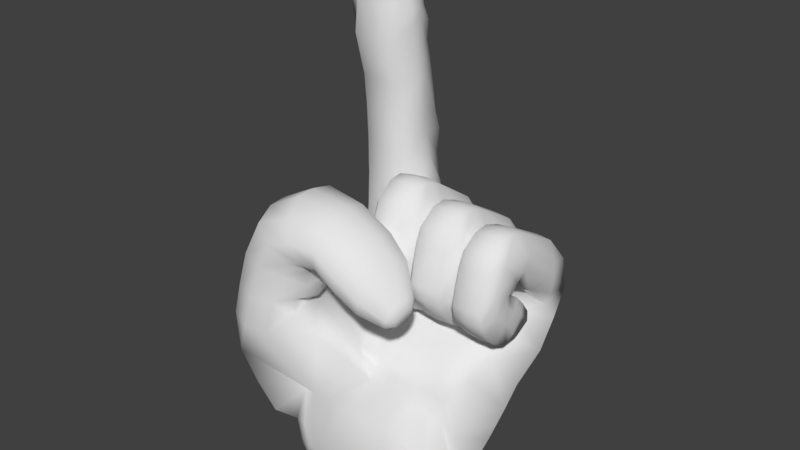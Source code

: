 # Source: left_hand.blend  (saved by Blender 2.78.0; exported with 4.5.12 LTS)
import bpy
from mathutils import Matrix  # noqa: F401  (used for matrix-valued properties, if any)

bpy.ops.wm.read_factory_settings(use_empty=True)
scene = bpy.context.scene
scene.name = 'Scene'

# ---- collections
col_collection_1 = bpy.data.collections.new('Collection 1'); scene.collection.children.link(col_collection_1)

# ---- world
world_world = bpy.data.worlds.new('World'); scene.world = world_world
world_world.color = (0.05088, 0.05088, 0.05088)
world_world.use_sun_shadow = False
world_world.sun_shadow_jitter_overblur = 0.0
world_world.cycles.sampling_method = 'MANUAL'

# ---- meshes
me_plane = bpy.data.meshes.new('Plane')
me_plane.from_pydata([(0.2796, 0.02894, -0.6136), (-0.08996, 0.06257, -0.6136), (0.2798, -0.3449, -0.6111), (-0.08996, -0.3951, -0.6136), (0.3294, -0.1663, -0.6136), (0.09483, 0.05272, -0.6136), (-0.09818, -0.1663, -0.6136), (0.09483, -0.3852, -0.6136), (0.1156, -0.1663, -0.6136), (0.3217, -0.06866, -0.6136), (0.002435, 0.06257, -0.6136), (-0.0969, -0.2807, -0.6136), (0.1872, -0.377, -0.6136), (0.3217, -0.2639, -0.6136), (0.1872, 0.04446, -0.6136), (-0.0969, -0.05185, -0.6136), (0.002435, -0.3951, -0.6136), (0.1124, -0.2758, -0.6136), (0.1124, -0.05677, -0.6136), (0.2225, -0.1663, -0.6136), (0.008712, -0.1663, -0.6136), (0.007735, -0.05185, -0.6136), (0.217, -0.0609, -0.6136), (0.217, -0.2716, -0.6136), (0.007735, -0.2807, -0.6136), (-0.1723, 0.05607, -0.6136), (-0.1723, -0.3886, -0.6136), (-0.1934, -0.1663, -0.6136), (-0.1901, -0.2774, -0.6136), (-0.1901, -0.0551, -0.6136), (-0.2567, 0.04446, -0.6136), (-0.2567, -0.377, -0.6136), (-0.2911, -0.1663, -0.6136), (-0.2858, -0.2716, -0.6136), (-0.2858, -0.0609, -0.6136), (-0.3455, 0.02894, -0.6136), (-0.3455, -0.3615, -0.6136), (-0.3939, -0.1663, -0.6136), (-0.3863, -0.2639, -0.6136), (-0.3863, -0.06866, -0.6136), (0.304, 0.02894, -0.5136), (-0.09411, 0.06257, -0.5136), (0.3041, -0.3449, -0.5111), (-0.09411, -0.3951, -0.5136), (0.3576, -0.1663, -0.5136), (0.09142, 0.05272, -0.5136), (-0.3834, 0.03711, -0.3975), (0.1049, -0.3852, -0.5136), (-0.2837, -0.3858, -0.3975), (0.3493, -0.06866, -0.5136), (0.005412, 0.06257, -0.5136), (-0.2837, 0.05327, -0.3975), (0.2045, -0.377, -0.5136), (0.3493, -0.2639, -0.5136), (0.2045, 0.04446, -0.5136), (-0.1889, -0.3979, -0.3975), (0.005412, -0.3951, -0.5136), (-0.1889, 0.06537, -0.3975), (0.00715, -0.4047, -0.3975), (0.2145, 0.05327, -0.3975), (0.3654, -0.268, -0.3975), (0.2145, -0.3858, -0.3975), (0.00715, 0.07215, -0.3975), (0.3654, -0.06458, -0.3975), (0.1108, -0.3944, -0.3975), (-0.1828, 0.05607, -0.5136), (-0.1828, -0.3886, -0.5136), (0.09733, 0.06188, -0.3975), (0.3986, -0.1663, -0.3975), (-0.09654, -0.4047, -0.3975), (-0.2738, 0.04446, -0.5136), (-0.2738, -0.377, -0.5136), (0.3184, -0.3531, -0.395), (-0.09654, 0.07215, -0.3975), (0.3182, 0.03711, -0.3975), (-0.3694, 0.02894, -0.5136), (-0.3694, -0.3615, -0.5136), (-0.4215, -0.1663, -0.5136), (-0.4134, -0.2639, -0.5136), (-0.4134, -0.06866, -0.5136), (-0.3834, -0.3696, -0.3975), (-0.4506, -0.1663, -0.3975), (-0.4422, -0.268, -0.3975), (-0.4422, -0.06458, -0.3975), (-0.5101, -0.2042, -0.2442), (-0.4953, -0.3316, -0.2744), (-0.4953, -0.07686, -0.2139), (-0.58, -0.2357, -0.1138), (-0.5652, -0.363, -0.144), (-0.5652, -0.1083, -0.08355), (-0.6292, -0.2629, 0.03642), (-0.6144, -0.3915, 0.01212), (-0.6144, -0.1343, 0.06072), (-0.6263, -0.3118, 0.1817), (-0.6123, -0.4151, 0.1711), (-0.6109, -0.2086, 0.19), (-0.6213, -0.3093, 0.2727), (-0.6062, -0.4045, 0.2814), (-0.607, -0.2142, 0.2619), (-0.5425, -0.5004, 0.2791), (-0.5611, -0.5184, 0.145), (-0.5441, -0.5187, -0.03167), (-0.4854, -0.4895, -0.19), (-0.423, -0.458, -0.3226), (-0.4326, -0.547, 0.2829), (-0.4514, -0.5693, 0.145), (-0.3267, -0.5288, 0.2814), (-0.3454, -0.5499, 0.145), (-0.2512, -0.468, 0.2981), (-0.2695, -0.4585, 0.2238), (-0.2482, -0.3485, 0.2629), (-0.2935, -0.337, 0.2358), (-0.2825, -0.27, 0.2564), (-0.3276, -0.2517, 0.2358), (-0.3832, -0.1894, 0.3017), (-0.3711, -0.1339, 0.1856), (-0.5119, -0.158, 0.3017), (-0.4998, -0.1025, 0.1856), (-0.5327, -0.03249, 0.1204), (-0.4836, 0.02034, 0.1419), (-0.4127, 0.05399, 0.2171), (-0.3756, 0.07534, 0.3325), (-0.3594, 0.08623, 0.4186), (0.00715, 0.1148, -0.2637), (0.09733, 0.1045, -0.2637), (-0.09654, 0.1148, -0.2637), (0.00715, 0.1515, -0.1725), (0.09733, 0.1413, -0.1725), (-0.09654, 0.1515, -0.1725), (0.00715, 0.2118, -0.06963), (0.09733, 0.2016, -0.06963), (-0.09654, 0.2118, -0.06963), (0.00715, 0.2795, 0.05681), (0.1108, 0.2692, 0.05681), (-0.09654, 0.2795, 0.05681), (0.4467, 0.06276, 0.6097), (0.3779, 0.06516, 0.6155), (0.3204, 0.06276, 0.6097), (0.4467, 0.2555, 0.5031), (0.4467, 0.3638, 0.378), (0.3779, 0.2628, 0.5061), (0.3779, 0.3638, 0.378), (0.3204, 0.2555, 0.5031), (0.3204, 0.3638, 0.378), (-0.1788, 0.1516, -0.2345), (-0.1788, 0.2159, -0.102), (-0.1788, 0.2784, 0.01913), (-0.1788, 0.3598, 0.1781), (-0.1788, 0.39, 0.2614), (-0.1788, 0.3579, 0.3446), (-0.1761, 0.337, 0.52), (-0.193, 0.3295, 0.6913), (-0.193, 0.3446, 0.795), (-0.193, 0.3162, 0.879), (-0.193, 0.2841, 1.072), (-0.193, 0.2576, 1.2), (-0.193, 0.2632, 1.279), (-0.193, 0.2273, 1.42), (-0.2027, 0.1975, 1.428), (-0.1998, 0.1737, 1.61), (-0.1985, 0.1536, 1.646), (-0.1982, 0.1288, 1.65), (-0.1975, 0.08841, 1.627), (-0.1961, 0.05763, 1.567), (-0.1912, 0.03611, 1.437), (-0.1788, 0.01532, 1.242), (-0.1788, 0.06263, 1.064), (-0.1788, 0.08345, 0.7827), (-0.1788, 0.09291, 0.6444), (-0.353, 0.1213, -0.2307), (-0.353, 0.1894, -0.1001), (-0.353, 0.2538, 0.0267), (-0.353, 0.3389, 0.1838), (-0.353, 0.3711, 0.25), (-0.353, 0.3408, 0.339), (-0.3502, 0.3125, 0.5052), (-0.353, 0.3011, 0.6617), (-0.353, 0.3295, 0.7852), (-0.353, 0.2954, 0.8667), (-0.353, 0.2708, 1.067), (-0.353, 0.2443, 1.195), (-0.353, 0.2519, 1.267), (-0.353, 0.2216, 1.405), (-0.3425, 0.1928, 1.422), (-0.3422, 0.1766, 1.607), (-0.3475, 0.1582, 1.643), (-0.3517, 0.1277, 1.648), (-0.3483, 0.08879, 1.622), (-0.3418, 0.0515, 1.553), (-0.3491, 0.03158, 1.415), (-0.353, 0.01913, 1.245), (-0.353, 0.06704, 1.062), (-0.353, 0.07845, 0.9429), (-0.353, 0.08669, 0.7841), (-0.353, 0.08796, 0.6275), (-0.1788, 0.07304, 0.9235), (-0.5723, -0.3138, 0.4262), (-0.5572, -0.4018, 0.4329), (-0.5583, -0.2262, 0.4146), (-0.5059, -0.4906, 0.4259), (-0.3965, -0.5343, 0.4198), (-0.2909, -0.5181, 0.409), (-0.2025, -0.4543, 0.3789), (-0.1991, -0.3551, 0.3704), (-0.2332, -0.2825, 0.3674), (-0.3484, -0.2141, 0.3889), (-0.4766, -0.1869, 0.3981), (-0.4681, -0.3002, 0.6157), (-0.4547, -0.3886, 0.6161), (-0.4573, -0.213, 0.5985), (-0.4306, -0.4794, 0.582), (-0.3359, -0.5263, 0.53), (-0.2446, -0.5134, 0.4751), (-0.1942, -0.4454, 0.4397), (-0.1912, -0.3464, 0.4295), (-0.2208, -0.2727, 0.4408), (-0.2944, -0.2076, 0.4787), (-0.4054, -0.1766, 0.5415), (-0.3071, -0.2938, 0.7014), (-0.2994, -0.3823, 0.6995), (-0.3032, -0.2066, 0.683), (-0.2691, -0.4744, 0.6474), (-0.2254, -0.5228, 0.5757), (-0.1834, -0.5113, 0.5018), (-0.1603, -0.4442, 0.4558), (-0.1591, -0.3452, 0.445), (-0.1729, -0.2711, 0.4623), (-0.2068, -0.2048, 0.5155), (-0.258, -0.172, 0.6015), (-0.1014, 0.3638, 0.419), (-0.1014, 0.2555, 0.5682), (-0.03674, 0.3638, 0.419), (-0.03674, 0.2628, 0.5719), (0.04054, 0.3638, 0.419), (0.04054, 0.2555, 0.5682), (-0.1014, 0.06276, 0.6955), (-0.03674, 0.06516, 0.7024), (0.04054, 0.06276, 0.6955), (-0.1014, -0.01115, 0.7264), (-0.03674, -0.01062, 0.7341), (0.04054, -0.01115, 0.7264), (-0.1014, -0.06783, 0.7193), (-0.03674, -0.06873, 0.7268), (0.04054, -0.06783, 0.7193), (-0.1014, -0.1387, 0.6633), (-0.03674, -0.1414, 0.6694), (0.04054, -0.1387, 0.6633), (-0.1014, -0.1662, 0.5951), (-0.03674, -0.1695, 0.5995), (0.04054, -0.1662, 0.5951), (-0.1014, -0.1861, 0.5093), (-0.03674, -0.19, 0.5115), (0.04054, -0.1861, 0.5093), (-0.1014, -0.2039, 0.4077), (-0.03674, -0.2082, 0.4073), (0.04054, -0.2039, 0.4077), (-0.1014, -0.1995, 0.3422), (-0.03674, -0.2037, 0.3402), (0.04054, -0.1995, 0.3422), (-0.1014, -0.1675, 0.2834), (-0.03674, -0.171, 0.2799), (0.04054, -0.1675, 0.2834), (-0.1014, -0.1037, 0.1998), (-0.03674, -0.1055, 0.1942), (0.04054, -0.1037, 0.1998), (-0.1014, -0.02952, 0.1543), (-0.03674, -0.02945, 0.1476), (0.04054, -0.02952, 0.1543), (-0.1014, 0.04777, 0.1567), (-0.03674, 0.04979, 0.15), (0.04054, 0.04777, 0.1567), (-0.1014, 0.1197, 0.2015), (-0.03674, 0.1235, 0.196), (0.04054, 0.1197, 0.2015), (-0.1014, 0.1176, 0.2578), (-0.03674, 0.1213, 0.2536), (0.04054, 0.1176, 0.2578), (-0.1014, 0.08254, 0.3159), (-0.03674, 0.08543, 0.3132), (0.04054, 0.08254, 0.3159), (-0.1014, 0.03757, 0.3748), (-0.03674, 0.03933, 0.3736), (0.04054, 0.03757, 0.3748), (-0.1014, -0.02408, 0.4087), (-0.03674, -0.02408, 0.4087), (0.04054, -0.02408, 0.4087), (-0.1014, 0.005549, 0.4271), (-0.03674, 0.005549, 0.4271), (0.04054, 0.005549, 0.4271), (-0.1014, 0.01386, 0.4565), (-0.03674, 0.01386, 0.4565), (0.04054, 0.01386, 0.4565), (-0.1351, -0.08903, 0.4906), (-0.03674, 0.1171, 0.3744), (0.04054, 0.1171, 0.3744), (-0.1014, 0.1174, 0.3748), (-0.2659, 0.2661, 0.02291), (-0.3216, 0.0367, -0.5136), (-0.2659, 0.06753, 0.9314), (-0.3011, 0.0367, -0.6136), (-0.2708, 0.08758, 1.632), (-0.2659, 0.2523, 1.413), (-0.2659, 0.3649, 0.7901), (-0.2659, 0.3494, 0.1809), (-0.3335, 0.04519, -0.3975), (-0.3361, -0.06478, -0.6136), (-0.2659, 0.07686, 0.7816), (-0.2675, 0.04823, 1.558), (-0.2691, 0.2102, 1.426), (-0.2659, 0.3337, 0.8729), (-0.2659, 0.4107, 0.2575), (-0.3335, -0.3777, -0.3975), (-0.2659, 0.07686, 0.6555), (-0.267, 0.0225, 1.423), (-0.3425, -0.1663, -0.6136), (-0.2686, 0.1863, 1.611), (-0.2659, 0.3053, 1.069), (-0.2659, 0.3494, 0.3418), (-0.2659, 0.1364, -0.2326), (-0.3361, -0.2677, -0.6136), (-0.2659, 0.00901, 1.242), (-0.2709, 0.1605, 1.653), (-0.2659, 0.2788, 1.198), (-0.2602, 0.3328, 0.5199), (-0.2659, 0.2027, -0.101), (-0.3216, -0.3692, -0.5136), (-0.2659, 0.05662, 1.061), (-0.3011, -0.3692, -0.6136), (-0.2722, 0.1282, 1.659), (-0.2659, 0.2855, 1.273), (-0.2659, 0.3432, 0.6765), (-0.353, 0.08669, 0.6618), (-0.5845, -0.09961, 0.05981), (-0.1014, 0.4314, 0.2785), (-0.03674, 0.4615, 0.2803), (0.04054, 0.4314, 0.2785), (-0.1014, 0.3866, 0.1836), (-0.03674, 0.3866, 0.1836), (0.04054, 0.3866, 0.1836), (-0.1677, 0.1419, 1.602), (-0.1653, 0.08968, 1.588), (-0.1451, 0.1353, 1.499), (-0.1485, 0.08593, 1.481), (-0.1289, 0.1459, 1.357), (-0.1289, 0.09769, 1.351), (-0.1315, 0.155, 1.301), (-0.1315, 0.107, 1.294), (-0.1315, 0.163, 1.215), (-0.1315, 0.1147, 1.21), (-0.1315, 0.1866, 1.074), (-0.1315, 0.1385, 1.067), (-0.1394, 0.1986, 0.9066), (-0.1394, 0.1501, 0.9027), (-0.1473, 0.2128, 0.822), (-0.1473, 0.1648, 0.8139), (-0.1459, 0.2246, 0.7276), (-0.1459, 0.1767, 0.7191), (-0.1331, -0.04086, 0.6842), (-0.1331, -0.1118, 0.6283), (-0.1331, -0.1392, 0.5601), (-0.1331, -0.1591, 0.4742), (-0.1331, -0.1769, 0.3726), (-0.1532, 0.3197, 0.5729), (-0.1702, 0.3121, 0.6922), (-0.1702, 0.3273, 0.796), (-0.1702, 0.2989, 0.8799), (-0.1702, 0.2667, 1.073), (-0.1702, 0.2402, 1.201), (-0.1702, 0.2459, 1.28), (-0.1702, 0.2099, 1.357), (-0.1664, 0.1713, 1.452), (-0.378, 0.158, 1.604), (-0.3898, 0.1281, 1.602), (-0.3866, 0.09089, 1.584), (-0.3767, 0.06012, 1.549), (-0.3874, 0.1617, 1.444), (-0.4014, 0.1294, 1.492), (-0.397, 0.09026, 1.482), (-0.3821, 0.05221, 1.459), (-0.4003, 0.1654, 1.344), (-0.4082, 0.135, 1.344), (-0.4003, 0.09315, 1.344), (-0.3898, 0.04599, 1.344), (-0.3992, 0.1807, 1.266), (-0.4071, 0.1503, 1.266), (-0.3992, 0.1085, 1.266), (-0.3887, 0.06132, 1.266), (-0.3992, 0.1862, 1.197), (-0.4071, 0.1558, 1.197), (-0.3992, 0.114, 1.197), (-0.3887, 0.0668, 1.197), (-0.3959, 0.2202, 1.068), (-0.4038, 0.1897, 1.068), (-0.3959, 0.1479, 1.068), (-0.3854, 0.1008, 1.068), (-0.3915, 0.2519, 0.8643), (-0.3994, 0.2215, 0.8643), (-0.3915, 0.1797, 0.8642), (-0.381, 0.1325, 0.8638), (-0.3915, 0.2519, 0.7843), (-0.3994, 0.2215, 0.7844), (-0.3915, 0.1797, 0.7843), (-0.381, 0.1325, 0.7839), (-0.3992, 0.2519, 0.6485), (-0.4071, 0.2215, 0.6486), (-0.3992, 0.1797, 0.6485), (-0.3887, 0.1325, 0.6481), (-0.4079, 0.2519, 0.4788), (-0.4158, 0.2215, 0.4788), (-0.4079, 0.1797, 0.4787), (-0.3974, 0.1325, 0.4783), (-0.4211, 0.2519, 0.3682), (-0.429, 0.2215, 0.3682), (-0.4211, 0.1797, 0.3681), (-0.4106, 0.1325, 0.3677), (-0.4496, 0.2519, 0.2444), (-0.4574, 0.2215, 0.2445), (-0.4496, 0.1797, 0.2443), (-0.439, 0.1325, 0.2439), (-0.4294, 0.2521, 0.07289), (-0.4571, 0.2096, 0.07362), (-0.4729, 0.1718, 0.07276), (-0.4851, 0.1273, 0.08309), (-0.1277, -0.005932, 0.2288), (-0.1277, 0.042, 0.2762), (-0.1397, -0.06507, 0.2934), (-0.1397, -0.01714, 0.3408), (-0.1397, -0.1214, 0.3542), (-0.1397, -0.07343, 0.4017), (-0.1351, -0.06068, 0.5182), (-0.1234, -0.009978, 0.5544), (-0.1259, 0.05384, 0.6545), (-0.1117, 0.1376, 0.557), (-0.1226, 0.06657, 0.6442), (-0.1288, 0.1376, 0.5029), (-0.1397, 0.06657, 0.5901), (0.06153, -0.008602, 0.2182), (0.06153, 0.04467, 0.2842), (0.07339, -0.07193, 0.3015), (0.07339, -0.02343, 0.3451), (0.07339, -0.1329, 0.3791), (0.07339, -0.06831, 0.388), (0.07339, -0.1417, 0.4864), (0.07339, -0.08505, 0.4541), (0.07522, -0.09505, 0.6143), (0.07339, -0.03685, 0.5402), (0.07339, 0.06947, 0.5827), (0.07339, 0.03778, 0.5257), (0.07339, 0.252, 0.465), (0.0577, 0.2242, 0.4079), (0.06475, -0.04828, 0.4432), (0.06475, -0.01501, 0.4537), (0.06475, 0.0003019, 0.4802), (0.1151, 0.3638, 0.4008), (0.1151, 0.2555, 0.5347), (0.1763, 0.3638, 0.4008), (0.1763, 0.2628, 0.538), (0.2494, 0.3638, 0.4008), (0.2494, 0.2555, 0.5347), (0.1151, 0.06276, 0.6489), (0.1763, 0.06516, 0.6551), (0.2494, 0.06276, 0.6489), (0.1151, -0.01115, 0.6767), (0.1763, -0.01062, 0.6835), (0.2494, -0.01115, 0.6767), (0.1151, -0.06783, 0.6703), (0.1763, -0.06873, 0.677), (0.2494, -0.06783, 0.6703), (0.1151, -0.1387, 0.6201), (0.1763, -0.1414, 0.6255), (0.2494, -0.1387, 0.6201), (0.1151, -0.1662, 0.5588), (0.1763, -0.1695, 0.5628), (0.2494, -0.1662, 0.5588), (0.1151, -0.1861, 0.4818), (0.1763, -0.19, 0.4838), (0.2494, -0.1861, 0.4818), (0.1151, -0.2039, 0.3906), (0.1763, -0.2082, 0.3903), (0.2494, -0.2039, 0.3906), (0.1151, -0.1995, 0.3319), (0.1763, -0.2037, 0.3301), (0.2494, -0.1995, 0.3319), (0.1151, -0.1675, 0.2791), (0.1763, -0.171, 0.276), (0.2494, -0.1675, 0.2791), (0.1151, -0.1037, 0.2041), (0.1763, -0.1055, 0.1991), (0.2494, -0.1037, 0.2041), (0.1151, -0.02952, 0.1633), (0.1763, -0.02945, 0.1572), (0.2494, -0.02952, 0.1633), (0.1151, 0.04777, 0.1654), (0.1763, 0.04979, 0.1594), (0.2494, 0.04777, 0.1654), (0.1151, 0.1197, 0.2056), (0.1763, 0.1235, 0.2007), (0.2494, 0.1197, 0.2056), (0.1151, 0.1176, 0.2561), (0.1763, 0.1213, 0.2524), (0.2494, 0.1176, 0.2561), (0.1151, 0.08254, 0.3082), (0.1763, 0.08543, 0.3058), (0.2494, 0.08254, 0.3082), (0.1151, 0.03757, 0.3611), (0.1763, 0.03933, 0.3601), (0.2494, 0.03757, 0.3611), (0.1151, -0.02408, 0.3915), (0.1763, -0.02408, 0.3915), (0.2494, -0.02408, 0.3915), (0.1151, 0.005549, 0.4081), (0.1763, 0.005549, 0.4081), (0.2494, 0.005549, 0.4081), (0.1151, 0.01386, 0.4345), (0.1763, 0.01386, 0.4345), (0.2494, 0.01386, 0.4345), (0.08314, -0.08903, 0.465), (0.1763, 0.1171, 0.3608), (0.2494, 0.1171, 0.3608), (0.1151, 0.1174, 0.3611), (0.08507, -0.04086, 0.6388), (0.08507, -0.1118, 0.5886), (0.08507, -0.1392, 0.5274), (0.08507, -0.1591, 0.4503), (0.08507, -0.1769, 0.3592), (0.0902, -0.005932, 0.2301), (0.0902, 0.042, 0.2726), (0.0788, -0.06507, 0.2881), (0.0788, -0.01714, 0.3306), (0.0788, -0.1214, 0.3427), (0.0788, -0.07343, 0.3852), (0.08314, -0.06068, 0.4898), (0.09425, -0.009978, 0.5223), (0.09193, 0.05384, 0.6121), (0.09588, 0.2593, 0.4886), (0.09502, 0.06657, 0.6028), (0.07968, 0.2593, 0.4401), (0.07882, 0.06657, 0.5543), (0.07457, 0.2171, 0.4155), (0.07246, 0.03692, 0.4915), (0.2693, -0.008602, 0.2206), (0.2693, 0.04467, 0.2798), (0.2805, -0.07193, 0.2953), (0.2805, -0.02343, 0.3345), (0.2805, -0.1329, 0.365), (0.2805, -0.06831, 0.3729), (0.2805, -0.1417, 0.4612), (0.2805, -0.08505, 0.4323), (0.2822, -0.09505, 0.5761), (0.2805, -0.03685, 0.5095), (0.2805, 0.06947, 0.5477), (0.2805, 0.03778, 0.4965), (0.2805, 0.252, 0.442), (0.2805, 0.2203, 0.3909), (0.2723, -0.04828, 0.4225), (0.2723, -0.01501, 0.432), (0.2723, 0.0003019, 0.4557), (0.3204, -0.01115, 0.6356), (0.3779, -0.01062, 0.642), (0.4467, -0.01115, 0.6356), (0.3204, -0.06783, 0.6296), (0.3779, -0.06873, 0.6359), (0.4467, -0.06783, 0.6296), (0.3204, -0.1387, 0.5828), (0.3779, -0.1414, 0.5878), (0.4467, -0.1387, 0.5828), (0.3204, -0.1662, 0.5256), (0.3779, -0.1695, 0.5293), (0.4467, -0.1662, 0.5256), (0.3204, -0.1861, 0.4536), (0.3779, -0.19, 0.4555), (0.4467, -0.1861, 0.4536), (0.3204, -0.2039, 0.3685), (0.3779, -0.2082, 0.3682), (0.4467, -0.2039, 0.3685), (0.3204, -0.1995, 0.3137), (0.3779, -0.2037, 0.312), (0.4467, -0.1995, 0.3137), (0.3204, -0.1675, 0.2644), (0.3779, -0.171, 0.2615), (0.4467, -0.1675, 0.2644), (0.3204, -0.1037, 0.1943), (0.3779, -0.1055, 0.1896), (0.4467, -0.1037, 0.1943), (0.3204, -0.02952, 0.1562), (0.3779, -0.02945, 0.1506), (0.4467, -0.02952, 0.1562), (0.3204, 0.04777, 0.1582), (0.3779, 0.04979, 0.1526), (0.4467, 0.04777, 0.1582), (0.3204, 0.1197, 0.1958), (0.3779, 0.1235, 0.1911), (0.4467, 0.1197, 0.1958), (0.3204, 0.1176, 0.2429), (0.3779, 0.1213, 0.2394), (0.4467, 0.1176, 0.2429), (0.3204, 0.08254, 0.2916), (0.3779, 0.08543, 0.2893), (0.4467, 0.08254, 0.2916), (0.3204, 0.03757, 0.341), (0.3779, 0.03933, 0.34), (0.4467, 0.03757, 0.341), (0.3204, -0.02408, 0.3693), (0.3779, -0.02408, 0.3693), (0.4467, -0.02408, 0.3693), (0.3204, 0.005549, 0.3848), (0.3779, 0.005549, 0.3848), (0.4467, 0.005549, 0.3848), (0.3204, 0.01386, 0.4094), (0.3779, 0.01386, 0.4094), (0.4467, 0.01386, 0.4094), (0.2904, -0.08903, 0.438), (0.3779, 0.1171, 0.3407), (0.4467, 0.1171, 0.3407), (0.3204, 0.1174, 0.341), (0.2922, -0.04086, 0.6003), (0.2922, -0.1118, 0.5534), (0.2922, -0.1392, 0.4962), (0.2922, -0.1591, 0.4243), (0.2922, -0.1769, 0.3391), (0.297, -0.005932, 0.2186), (0.297, 0.042, 0.2583), (0.2863, -0.06507, 0.2727), (0.2863, -0.01714, 0.3125), (0.2863, -0.1214, 0.3237), (0.2863, -0.07343, 0.3635), (0.2904, -0.06068, 0.4611), (0.3008, -0.009978, 0.4914), (0.2987, 0.05384, 0.5754), (0.3024, 0.2593, 0.46), (0.3016, 0.06657, 0.5667), (0.2872, 0.2593, 0.4147), (0.2863, 0.06657, 0.5213), (0.3126, 0.2205, 0.3823), (0.2804, 0.03692, 0.4627), (0.4654, -0.008602, 0.2098), (0.4654, 0.04467, 0.265), (0.4759, -0.07193, 0.2795), (0.4759, -0.02343, 0.3161), (0.4759, -0.1329, 0.3446), (0.4759, -0.06831, 0.352), (0.4759, -0.1417, 0.4345), (0.4759, -0.08505, 0.4074), (0.4775, -0.09505, 0.5417), (0.4759, -0.03685, 0.4795), (0.4759, 0.06947, 0.5152), (0.4759, 0.03778, 0.4674), (0.4759, 0.252, 0.4165), (0.4933, 0.2205, 0.3679), (0.4682, -0.04828, 0.3982), (0.4682, -0.01501, 0.4071), (0.4682, 0.0003019, 0.4292), (-0.5665, -0.001915, 0.02987), (-0.5238, 0.05845, 0.05137), (-0.1091, -0.3003, 0.6814), (-0.1078, -0.3777, 0.6782), (-0.112, -0.2242, 0.6657), (-0.1163, -0.4584, 0.631), (-0.1227, -0.5011, 0.5638), (-0.129, -0.4915, 0.4947), (-0.1424, -0.4388, 0.423), (-0.1429, -0.3523, 0.4134), (-0.141, -0.2875, 0.43), (-0.1264, -0.2235, 0.5091), (-0.1189, -0.1944, 0.5897), (0.03803, -0.3052, 0.6064), (0.0376, -0.3827, 0.6031), (0.03349, -0.229, 0.5913), (0.02002, -0.4632, 0.5582), (0.001666, -0.5058, 0.4932), (-0.0162, -0.496, 0.4261), (-0.03604, -0.4432, 0.3556), (-0.03693, -0.3568, 0.3461), (-0.03138, -0.292, 0.362), (-0.007422, -0.2281, 0.4394), (0.01416, -0.1991, 0.5175), (0.1236, -0.3073, 0.5199), (0.1187, -0.3742, 0.515), (0.1241, -0.2409, 0.5078), (0.09928, -0.4424, 0.4716), (0.08078, -0.4774, 0.4109), (0.06561, -0.467, 0.3497), (0.06002, -0.4153, 0.3131), (0.06403, -0.3403, 0.3066), (0.0725, -0.2847, 0.3228), (0.08818, -0.2358, 0.3687), (0.1088, -0.213, 0.4409), (0.1984, -0.3312, 0.4076), (0.1955, -0.3699, 0.4048), (0.1987, -0.2929, 0.4007), (0.1843, -0.4094, 0.3797), (0.1736, -0.4296, 0.3446), (0.1649, -0.4236, 0.3092), (0.1616, -0.3937, 0.288), (0.1639, -0.3503, 0.2843), (0.1688, -0.3182, 0.2937), (0.1779, -0.2899, 0.3202), (0.1898, -0.2767, 0.362), (0.2112, -0.3416, 0.3741), (0.2095, -0.3646, 0.3725), (0.2114, -0.3189, 0.37), (0.2029, -0.3879, 0.3576), (0.1965, -0.3999, 0.3368), (0.1913, -0.3964, 0.3158), (0.1894, -0.3787, 0.3033), (0.1908, -0.353, 0.301), (0.1937, -0.3339, 0.3066), (0.1991, -0.3172, 0.3223), (0.2061, -0.3093, 0.3471), (0.08422, 0.3411, 0.4191), (0.2917, 0.3411, 0.3937), (0.4399, 0.4031, 0.222), (0.369, 0.4638, 0.2171), (0.3139, 0.4236, 0.2204), (0.1086, 0.4236, 0.2431), (0.1673, 0.4638, 0.2399), (0.2429, 0.4236, 0.2431), (0.07353, 0.4041, 0.2739), (0.281, 0.4041, 0.2485), (0.4415, 0.3459, 0.1463), (0.3728, 0.3459, 0.1463), (0.3153, 0.3459, 0.1463), (0.1099, 0.3459, 0.1691), (0.1711, 0.3459, 0.1691), (0.2443, 0.3459, 0.1691), (0.07517, 0.3468, 0.1982), (0.2826, 0.3468, 0.1728), (0.4335, 0.2718, 0.02124), (0.3891, 0.2718, 0.02124), (0.3316, 0.2718, 0.02124), (0.1262, 0.2718, 0.04402), (0.1874, 0.2718, 0.04402), (0.2605, 0.2718, 0.04402), (0.4027, 0.1595, -0.1023), (0.2989, 0.2727, 0.0477), (0.3381, 0.1992, -0.09519), (0.1215, 0.2129, -0.07572), (0.1962, 0.2129, -0.07572), (0.2693, 0.2129, -0.07572), (0.3885, 0.08802, -0.2143), (0.3414, 0.1455, -0.2113), (0.1247, 0.1592, -0.1918), (0.1995, 0.1592, -0.1918), (0.2726, 0.1592, -0.1918), (0.3752, 0.001074, -0.2875), (0.3371, 0.09707, -0.2936), (0.1952, 0.1108, -0.2741), (0.2684, 0.1108, -0.2741), (0.4808, 0.2652, 0.1543), (0.4727, 0.191, 0.02924), (0.4419, 0.07877, -0.09433), (0.4374, 0.009604, -0.1724), (0.452, 0.2383, 0.2192), (-0.1733, 0.09291, 0.4448), (-0.2604, 0.07686, 0.4455), (-0.1733, 0.09291, 0.3094), (-0.2604, 0.07686, 0.3101), (-0.17, 0.0779, 0.2031), (-0.2571, 0.06184, 0.2038), (-0.03674, 0.1303, 0.2507), (0.04054, 0.1303, 0.2507), (-0.1014, 0.1306, 0.251), (0.1763, 0.1303, 0.237), (0.2494, 0.1303, 0.237), (0.1151, 0.1306, 0.2374), (0.3779, 0.1303, 0.2169), (0.3204, 0.1306, 0.2172), (-0.0368, 0.06344, 0.1554), (0.04047, 0.06344, 0.1554), (-0.1015, 0.06374, 0.1558), (0.1762, 0.06344, 0.1418), (0.2493, 0.06344, 0.1418), (0.115, 0.06374, 0.1421), (0.3779, 0.06344, 0.1217), (0.3204, 0.06374, 0.122), (-0.0368, -0.03951, 0.1204), (0.04047, -0.03951, 0.1204), (-0.1015, -0.03921, 0.1207), (0.1762, -0.03951, 0.1067), (0.2493, -0.03951, 0.1067), (0.115, -0.03921, 0.1071), (0.3735, -0.02197, 0.04555), (0.3204, -0.03921, 0.08691), (-0.4217, -0.02768, 0.1691), (-0.179, -0.003772, 0.1551), (-0.2661, -0.01983, 0.1558), (-0.03879, -0.1383, 0.06552), (0.03849, -0.1383, 0.06552), (-0.1034, -0.138, 0.06587), (0.1742, -0.1383, 0.05188), (0.2474, -0.1383, 0.05188), (0.113, -0.138, 0.0522), (0.3184, -0.138, 0.03204), (-0.181, -0.1025, 0.1002), (-0.2681, -0.1186, 0.1009), (-0.1585, -0.4524, 0.1602), (-0.1547, -0.3356, 0.1602), (-0.1888, -0.2503, 0.1602), (-0.07539, -0.3589, 0.01882), (-0.0716, -0.2921, 0.01882), (-0.1057, -0.2432, 0.01882), (-0.02558, -0.294, -0.07821), (-0.008061, -0.2719, -0.01746), (-0.03009, -0.2443, 0.03053), (0.04485, -0.287, -0.08992), (0.06236, -0.2648, -0.02916), (0.04033, -0.2373, 0.01883), (0.1209, -0.2783, -0.1008), (0.1384, -0.2561, -0.04002), (0.1164, -0.2286, 0.007966), (0.3508, -0.1219, -0.006295), (0.4321, -0.0433, -0.2298), (0.1765, -0.2071, 0.002536), (0.2421, -0.1912, -0.005493), (0.3131, -0.1909, -0.02533), (0.3455, -0.1748, -0.1894), (0.4172, -0.06809, -0.289), (0.1679, -0.2438, -0.05636), (0.2272, -0.216, -0.06464), (0.2982, -0.2157, -0.08448), (0.3306, -0.1996, -0.2485), (0.1758, -0.2699, -0.1434), (0.2351, -0.2421, -0.1517), (0.3061, -0.2418, -0.1715), (0.3385, -0.2257, -0.3356), (-0.2899, -0.3528, -0.2315), (-0.1951, -0.3649, -0.2315), (0.0009731, -0.3717, -0.2315), (0.2084, -0.3528, -0.2315), (0.1047, -0.3614, -0.2315), (-0.1027, -0.3717, -0.2315), (-0.3397, -0.3448, -0.2315), (0.4733, 0.239, 0.2768)], [], [(24, 16, 3, 11), (23, 12, 7, 17), (22, 19, 8, 18), (21, 20, 6, 15), (18, 8, 20, 21), (5, 18, 21, 10), (10, 21, 15, 1), (9, 4, 19, 22), (0, 9, 22, 14), (14, 22, 18, 5), (13, 2, 12, 23), (4, 13, 23, 19), (19, 23, 17, 8), (17, 7, 16, 24), (8, 17, 24, 20), (20, 24, 11, 6), (3, 26, 28, 11), (15, 29, 25, 1), (11, 28, 27, 6), (6, 27, 29, 15), (28, 33, 32, 27), (26, 31, 33, 28), (29, 34, 30, 25), (27, 32, 34, 29), (33, 319, 314, 32), (31, 327, 319, 33), (34, 305, 299, 30), (32, 314, 305, 34), (87, 88, 91, 90), (89, 87, 90, 92), (84, 85, 88, 87), (86, 84, 87, 89), (81, 82, 85, 84), (83, 81, 84, 86), (78, 76, 80, 82), (70, 297, 304, 51), (45, 50, 62, 67), (54, 45, 67, 59), (76, 325, 311, 80), (44, 49, 63, 68), (43, 56, 58, 69), (65, 70, 51, 57), (53, 44, 68, 60), (71, 66, 55, 48), (52, 42, 72, 61), (40, 54, 59, 74), (75, 79, 83, 46), (41, 65, 57, 73), (42, 53, 60, 72), (50, 41, 73, 62), (77, 78, 82, 81), (66, 43, 69, 55), (47, 52, 61, 64), (49, 40, 74, 63), (79, 77, 81, 83), (56, 47, 64, 58), (16, 7, 47, 56), (39, 37, 77, 79), (9, 0, 40, 49), (7, 12, 52, 47), (26, 3, 43, 66), (37, 38, 78, 77), (10, 1, 41, 50), (2, 13, 53, 42), (1, 25, 65, 41), (35, 39, 79, 75), (0, 14, 54, 40), (12, 2, 42, 52), (31, 26, 66, 71), (13, 4, 44, 53), (25, 30, 70, 65), (3, 16, 56, 43), (4, 9, 49, 44), (36, 327, 325, 76), (14, 5, 45, 54), (5, 10, 50, 45), (30, 299, 297, 70), (38, 36, 76, 78), (92, 90, 93, 95), (90, 91, 94, 93), (95, 93, 96, 98), (93, 94, 97, 96), (97, 94, 100, 99), (94, 91, 101, 100), (91, 88, 102, 101), (88, 85, 103, 102), (80, 103, 85, 82), (99, 100, 105, 104), (104, 105, 107, 106), (106, 107, 109, 108), (108, 109, 111, 110), (110, 111, 113, 112), (112, 113, 115, 114), (114, 115, 117, 116), (98, 116, 117, 95), (62, 73, 125, 123), (67, 62, 123, 124), (123, 125, 128, 126), (124, 123, 126, 127), (126, 128, 131, 129), (127, 126, 129, 130), (129, 131, 134, 132), (130, 129, 132, 133), (138, 140, 136, 135), (135, 136, 558, 559), (140, 142, 137, 136), (136, 137, 557, 558), (143, 142, 140, 141), (141, 140, 138, 139), (145, 144, 318, 324), (146, 145, 324, 296), (147, 146, 296, 303), (148, 147, 303, 310), (149, 148, 310, 317), (175, 323, 317, 174), (323, 330, 151, 150), (176, 177, 302, 330), (153, 152, 302, 309), (154, 153, 309, 316), (155, 154, 316, 322), (156, 155, 322, 329), (157, 156, 329, 301), (158, 157, 301, 308), (159, 158, 308, 315), (160, 159, 315, 321), (161, 160, 321, 328), (162, 161, 328, 300), (163, 162, 300, 307), (164, 163, 307, 313), (165, 164, 313, 320), (166, 165, 320, 326), (192, 298, 326, 191), (167, 195, 298, 306), (193, 331, 312, 306), (108, 110, 203, 202), (106, 108, 202, 201), (104, 106, 201, 200), (99, 104, 200, 199), (96, 97, 197, 196), (97, 99, 199, 197), (114, 116, 206, 205), (98, 96, 196, 198), (112, 114, 205, 204), (110, 112, 204, 203), (116, 98, 198, 206), (201, 202, 213, 212), (197, 199, 210, 208), (205, 206, 217, 216), (202, 203, 214, 213), (199, 200, 211, 210), (206, 198, 209, 217), (196, 197, 208, 207), (203, 204, 215, 214), (200, 201, 212, 211), (198, 196, 207, 209), (204, 205, 216, 215), (207, 208, 219, 218), (214, 215, 226, 225), (211, 212, 223, 222), (209, 207, 218, 220), (215, 216, 227, 226), (212, 213, 224, 223), (208, 210, 221, 219), (216, 217, 228, 227), (213, 214, 225, 224), (210, 211, 222, 221), (217, 209, 220, 228), (149, 150, 230, 229), (229, 230, 232, 231), (231, 232, 234, 233), (234, 232, 236, 237), (232, 230, 235, 236), (237, 236, 239, 240), (236, 235, 238, 239), (240, 239, 242, 243), (239, 238, 241, 242), (243, 242, 245, 246), (242, 241, 244, 245), (246, 245, 248, 249), (245, 244, 247, 248), (249, 248, 251, 252), (248, 247, 250, 251), (252, 251, 254, 255), (251, 250, 253, 254), (255, 254, 257, 258), (254, 253, 256, 257), (258, 257, 260, 261), (257, 256, 259, 260), (261, 260, 263, 264), (260, 259, 262, 263), (264, 263, 266, 267), (263, 262, 265, 266), (267, 266, 269, 270), (266, 265, 268, 269), (270, 269, 272, 273), (269, 268, 271, 272), (273, 272, 275, 276), (272, 271, 274, 275), (276, 275, 278, 279), (275, 274, 277, 278), (279, 278, 281, 282), (278, 277, 280, 281), (282, 281, 284, 285), (281, 280, 283, 284), (285, 284, 287, 288), (284, 283, 286, 287), (288, 287, 290, 291), (287, 286, 289, 290), (291, 290, 293, 294), (295, 293, 290, 289), (324, 318, 169, 170), (175, 176, 330, 323), (301, 329, 181, 182), (307, 300, 187, 188), (168, 167, 306, 312), (325, 327, 31, 71), (314, 319, 38, 37), (150, 149, 317, 323), (329, 322, 180, 181), (300, 328, 186, 187), (306, 298, 192, 193), (304, 297, 75, 46), (317, 310, 173, 174), (322, 316, 179, 180), (328, 321, 185, 186), (326, 298, 195, 166), (173, 310, 303, 172), (316, 309, 178, 179), (321, 315, 184, 185), (326, 320, 190, 191), (297, 299, 35, 75), (305, 314, 37, 39), (303, 296, 171, 172), (309, 302, 177, 178), (315, 308, 183, 184), (320, 313, 189, 190), (299, 305, 39, 35), (311, 325, 71, 48), (296, 324, 170, 171), (151, 330, 302, 152), (308, 301, 182, 183), (313, 307, 188, 189), (319, 327, 36, 38), (231, 233, 335, 334), (229, 231, 334, 333), (334, 335, 338, 337), (333, 334, 337, 336), (149, 229, 333, 148), (148, 333, 336, 147), (161, 162, 340, 339), (339, 340, 342, 341), (341, 342, 344, 343), (343, 344, 346, 345), (345, 346, 348, 347), (347, 348, 350, 349), (349, 350, 352, 351), (351, 352, 354, 353), (353, 354, 356, 355), (163, 340, 162), (164, 342, 340, 163), (165, 344, 342, 164), (344, 165, 346), (166, 348, 346, 165), (348, 166, 350), (195, 352, 350, 166), (167, 354, 352, 195), (168, 356, 354, 167), (247, 244, 358, 359), (250, 247, 359, 360), (253, 250, 360, 361), (244, 241, 357, 358), (156, 157, 369, 368), (154, 155, 367, 366), (152, 153, 365, 364), (150, 151, 363, 362), (157, 158, 370, 369), (155, 156, 368, 367), (153, 154, 366, 365), (151, 152, 364, 363), (161, 339, 160), (160, 339, 159), (159, 339, 370, 158), (339, 341, 370), (341, 343, 369, 370), (343, 345, 368, 369), (345, 347, 367, 368), (347, 349, 366, 367), (349, 351, 365, 366), (351, 353, 364, 365), (353, 355, 363, 364), (188, 187, 373, 374), (187, 186, 372, 373), (186, 185, 371, 372), (374, 373, 377, 378), (373, 372, 376, 377), (372, 371, 375, 376), (378, 377, 381, 382), (377, 376, 380, 381), (376, 375, 379, 380), (382, 381, 385, 386), (381, 380, 384, 385), (380, 379, 383, 384), (386, 385, 389, 390), (385, 384, 388, 389), (384, 383, 387, 388), (390, 389, 393, 394), (389, 388, 392, 393), (388, 387, 391, 392), (394, 393, 397, 398), (393, 392, 396, 397), (392, 391, 395, 396), (398, 397, 401, 402), (397, 396, 400, 401), (396, 395, 399, 400), (185, 184, 371), (183, 375, 371, 184), (182, 379, 375, 183), (181, 383, 379, 182), (180, 387, 383, 181), (179, 391, 387, 180), (178, 395, 391, 179), (177, 399, 395, 178), (188, 374, 378, 189), (378, 382, 189), (189, 382, 386, 190), (386, 390, 190), (190, 390, 394, 191), (191, 394, 398, 192), (192, 398, 402, 193), (402, 401, 405, 406), (401, 400, 404, 405), (400, 399, 403, 404), (406, 405, 409, 410), (405, 404, 408, 409), (404, 403, 407, 408), (410, 409, 413, 414), (409, 408, 412, 413), (408, 407, 411, 412), (414, 413, 417, 418), (413, 412, 416, 417), (412, 411, 415, 416), (418, 417, 421, 422), (417, 416, 420, 421), (416, 415, 419, 420), (193, 402, 406, 331), (331, 406, 194), (176, 403, 399, 177), (175, 407, 403, 176), (174, 411, 407, 175), (173, 415, 411, 174), (194, 406, 410, 122), (122, 410, 414, 121), (121, 414, 418, 120), (271, 268, 423, 424), (424, 423, 425, 426), (426, 425, 427, 428), (360, 428, 427, 361), (271, 424, 277, 274), (277, 424, 426, 280), (280, 426, 428, 283), (268, 265, 423), (253, 361, 256), (259, 256, 361, 427), (259, 427, 425, 262), (262, 425, 423, 265), (289, 286, 429, 430), (286, 283, 292, 429), (360, 292, 283, 428), (360, 359, 292), (292, 359, 358, 429), (357, 430, 429, 358), (357, 431, 435, 430), (241, 238, 357), (235, 431, 357, 238), (150, 362, 230), (362, 363, 355, 230), (235, 230, 432, 433), (235, 433, 431), (433, 432, 434, 435), (431, 433, 435), (289, 753, 755, 295), (289, 430, 435, 753), (295, 755, 757, 761), (270, 273, 437, 436), (436, 437, 439, 438), (438, 439, 441, 440), (440, 441, 443, 442), (442, 443, 445, 444), (444, 445, 447, 446), (446, 447, 449, 448), (273, 276, 279, 437), (282, 439, 437, 279), (285, 441, 439, 282), (270, 436, 267), (267, 436, 438, 264), (264, 438, 440, 261), (258, 261, 440), (258, 440, 442, 255), (252, 255, 442), (249, 252, 444), (246, 249, 444), (243, 246, 444), (240, 243, 444), (240, 444, 446, 237), (237, 446, 448, 234), (288, 291, 452, 451), (285, 288, 451, 450), (441, 285, 450, 443), (443, 450, 451, 445), (451, 452, 445), (445, 452, 447), (452, 291, 447), (294, 449, 447, 291), (444, 252, 442), (234, 448, 233), (453, 454, 456, 455), (455, 456, 458, 457), (458, 456, 460, 461), (456, 454, 459, 460), (461, 460, 463, 464), (460, 459, 462, 463), (464, 463, 466, 467), (463, 462, 465, 466), (467, 466, 469, 470), (466, 465, 468, 469), (470, 469, 472, 473), (469, 468, 471, 472), (473, 472, 475, 476), (472, 471, 474, 475), (476, 475, 478, 479), (475, 474, 477, 478), (479, 478, 481, 482), (478, 477, 480, 481), (482, 481, 484, 485), (481, 480, 483, 484), (485, 484, 487, 488), (484, 483, 486, 487), (488, 487, 490, 491), (487, 486, 489, 490), (491, 490, 493, 494), (490, 489, 492, 493), (494, 493, 496, 497), (493, 492, 495, 496), (497, 496, 499, 500), (496, 495, 498, 499), (500, 499, 502, 503), (499, 498, 501, 502), (503, 502, 505, 506), (502, 501, 504, 505), (506, 505, 508, 509), (505, 504, 507, 508), (509, 508, 511, 512), (508, 507, 510, 511), (512, 511, 514, 515), (511, 510, 513, 514), (515, 514, 517, 518), (519, 517, 514, 513), (471, 468, 521, 522), (474, 471, 522, 523), (477, 474, 523, 524), (468, 465, 520, 521), (495, 492, 525, 526), (526, 525, 527, 528), (528, 527, 529, 530), (523, 530, 529, 524), (495, 526, 501, 498), (501, 526, 528, 504), (504, 528, 530, 507), (492, 489, 525), (477, 524, 480), (483, 480, 524, 529), (483, 529, 527, 486), (486, 527, 525, 489), (513, 510, 531, 532), (510, 507, 516, 531), (523, 516, 507, 530), (523, 522, 516), (516, 522, 521, 531), (520, 532, 531, 521), (520, 533, 537, 532), (465, 462, 520), (459, 533, 520, 462), (459, 454, 534, 535), (459, 535, 533), (535, 534, 536, 537), (533, 535, 537), (537, 536, 538, 539), (532, 537, 539, 513), (513, 539, 538, 519), (494, 497, 541, 540), (540, 541, 543, 542), (542, 543, 545, 544), (544, 545, 547, 546), (546, 547, 549, 548), (548, 549, 551, 550), (550, 551, 553, 552), (497, 500, 503, 541), (506, 543, 541, 503), (509, 545, 543, 506), (494, 540, 491), (491, 540, 542, 488), (488, 542, 544, 485), (482, 485, 544), (482, 544, 546, 479), (476, 479, 546), (473, 476, 548), (470, 473, 548), (467, 470, 548), (464, 467, 548), (464, 548, 550, 461), (461, 550, 552, 458), (512, 515, 556, 555), (509, 512, 555, 554), (545, 509, 554, 547), (547, 554, 555, 549), (555, 556, 549), (549, 556, 551), (556, 515, 551), (518, 553, 551, 515), (548, 476, 546), (458, 552, 457), (559, 558, 561, 562), (558, 557, 560, 561), (562, 561, 564, 565), (561, 560, 563, 564), (565, 564, 567, 568), (564, 563, 566, 567), (568, 567, 570, 571), (567, 566, 569, 570), (571, 570, 573, 574), (570, 569, 572, 573), (574, 573, 576, 577), (573, 572, 575, 576), (577, 576, 579, 580), (576, 575, 578, 579), (580, 579, 582, 583), (579, 578, 581, 582), (583, 582, 585, 586), (582, 581, 584, 585), (586, 585, 588, 589), (585, 584, 587, 588), (589, 588, 591, 592), (588, 587, 590, 591), (592, 591, 594, 595), (591, 590, 593, 594), (595, 594, 597, 598), (594, 593, 596, 597), (598, 597, 600, 601), (597, 596, 599, 600), (601, 600, 603, 604), (600, 599, 602, 603), (604, 603, 606, 607), (603, 602, 605, 606), (607, 606, 609, 610), (606, 605, 608, 609), (610, 609, 612, 613), (614, 612, 609, 608), (566, 563, 616, 617), (569, 566, 617, 618), (572, 569, 618, 619), (563, 560, 615, 616), (590, 587, 620, 621), (621, 620, 622, 623), (623, 622, 624, 625), (618, 625, 624, 619), (590, 621, 596, 593), (596, 621, 623, 599), (599, 623, 625, 602), (587, 584, 620), (572, 619, 575), (578, 575, 619, 624), (578, 624, 622, 581), (581, 622, 620, 584), (608, 605, 626, 627), (605, 602, 611, 626), (618, 611, 602, 625), (618, 617, 611), (611, 617, 616, 626), (615, 627, 626, 616), (615, 628, 632, 627), (560, 557, 615), (137, 628, 615, 557), (137, 142, 629, 630), (137, 630, 628), (630, 629, 631, 632), (628, 630, 632), (632, 631, 633, 634), (627, 632, 634, 608), (608, 634, 633, 614), (589, 592, 636, 635), (635, 636, 638, 637), (637, 638, 640, 639), (639, 640, 642, 641), (641, 642, 644, 643), (643, 644, 646, 645), (645, 646, 648, 647), (592, 595, 598, 636), (601, 638, 636, 598), (604, 640, 638, 601), (589, 635, 586), (586, 635, 637, 583), (583, 637, 639, 580), (577, 580, 639), (577, 639, 641, 574), (571, 574, 641), (568, 571, 643), (565, 568, 643), (562, 565, 643), (559, 562, 643), (559, 643, 645, 135), (135, 645, 647, 138), (607, 610, 651, 650), (604, 607, 650, 649), (640, 604, 649, 642), (642, 649, 650, 644), (650, 651, 644), (644, 651, 646), (651, 610, 646), (613, 648, 646, 610), (643, 571, 641), (138, 647, 139), (46, 169, 318, 304), (144, 51, 304, 318), (134, 131, 145, 146), (131, 128, 144, 145), (128, 125, 144), (57, 144, 125, 73), (51, 144, 57), (146, 147, 336, 134), (134, 336, 337, 132), (132, 337, 338, 133), (172, 419, 415, 173), (172, 171, 419), (118, 119, 653, 652), (117, 118, 652, 332), (95, 117, 332, 92), (120, 418, 422, 119), (653, 119, 422), (46, 83, 86, 169), (653, 169, 86), (89, 92, 332), (332, 652, 89), (86, 89, 652, 653), (170, 169, 653, 422), (170, 420, 419, 171), (422, 421, 170), (420, 170, 421), (219, 221, 657, 655), (227, 228, 664, 663), (224, 225, 661, 660), (221, 222, 658, 657), (228, 220, 656, 664), (218, 219, 655, 654), (225, 226, 662, 661), (222, 223, 659, 658), (220, 218, 654, 656), (226, 227, 663, 662), (223, 224, 660, 659), (656, 654, 665, 667), (662, 663, 674, 673), (659, 660, 671, 670), (655, 657, 668, 666), (663, 664, 675, 674), (660, 661, 672, 671), (657, 658, 669, 668), (664, 656, 667, 675), (654, 655, 666, 665), (661, 662, 673, 672), (658, 659, 670, 669), (668, 669, 680, 679), (675, 667, 678, 686), (665, 666, 677, 676), (672, 673, 684, 683), (669, 670, 681, 680), (667, 665, 676, 678), (673, 674, 685, 684), (670, 671, 682, 681), (666, 668, 679, 677), (674, 675, 686, 685), (671, 672, 683, 682), (684, 685, 696, 695), (681, 682, 693, 692), (677, 679, 690, 688), (685, 686, 697, 696), (682, 683, 694, 693), (679, 680, 691, 690), (686, 678, 689, 697), (676, 677, 688, 687), (683, 684, 695, 694), (680, 681, 692, 691), (678, 676, 687, 689), (690, 691, 702, 701), (697, 689, 700, 708), (687, 688, 699, 698), (694, 695, 706, 705), (691, 692, 703, 702), (689, 687, 698, 700), (695, 696, 707, 706), (692, 693, 704, 703), (688, 690, 701, 699), (696, 697, 708, 707), (693, 694, 705, 704), (704, 707, 708, 703), (705, 706, 707, 704), (703, 708, 700, 702), (698, 701, 702, 700), (699, 701, 698), (449, 538, 536, 448), (553, 633, 631, 552), (710, 457, 552, 631), (631, 629, 143, 710), (142, 143, 629), (709, 233, 448, 536), (536, 534, 453, 709), (454, 453, 534), (141, 139, 711, 712), (143, 141, 712, 713), (455, 457, 716, 715), (710, 143, 713, 718), (457, 710, 718, 716), (709, 453, 714, 717), (453, 455, 715, 714), (717, 714, 722, 725), (716, 718, 726, 724), (714, 715, 723, 722), (712, 711, 719, 720), (718, 713, 721, 726), (715, 716, 724, 723), (713, 712, 720, 721), (724, 726, 734, 732), (722, 723, 731, 730), (720, 719, 727, 728), (726, 721, 729, 734), (723, 724, 732, 731), (721, 720, 728, 729), (722, 730, 133, 725), (338, 725, 133), (335, 717, 725, 338), (233, 709, 717, 335), (553, 518, 614, 633), (449, 294, 519, 538), (67, 124, 746, 59), (734, 738, 732), (731, 732, 738, 737), (740, 735, 733, 739), (730, 731, 737, 736), (737, 738, 743, 742), (744, 745, 740, 739), (736, 737, 742, 741), (59, 746, 747, 74), (729, 735, 738, 734), (728, 727, 733), (738, 735, 740, 743), (741, 742, 746, 124), (728, 733, 735, 729), (743, 740, 745, 747), (742, 743, 747, 746), (133, 730, 736, 130), (130, 736, 741, 127), (124, 127, 741), (747, 745, 74), (63, 74, 745, 744), (648, 711, 139, 647), (739, 733, 750, 751), (733, 727, 749, 750), (727, 719, 748, 749), (719, 711, 748), (752, 748, 711), (648, 613, 832), (168, 312, 754, 753), (753, 754, 756, 755), (755, 756, 758, 757), (122, 754, 312, 194), (312, 331, 194), (121, 756, 754, 122), (120, 758, 756, 121), (519, 294, 760, 764), (518, 517, 762, 763), (294, 293, 759, 760), (614, 518, 763, 766), (517, 519, 764, 762), (612, 614, 766, 765), (293, 295, 761, 759), (766, 763, 771, 774), (762, 764, 772, 770), (759, 761, 769, 767), (764, 760, 768, 772), (765, 766, 774, 773), (763, 762, 770, 771), (760, 759, 767, 768), (774, 771, 779, 782), (770, 772, 780, 778), (767, 769, 777, 775), (772, 768, 776, 780), (773, 774, 782, 781), (771, 770, 778, 779), (768, 767, 775, 776), (356, 230, 355), (356, 168, 753, 230), (432, 230, 434), (434, 230, 753, 435), (613, 612, 752), (612, 765, 752), (748, 752, 765, 749), (765, 773, 749), (749, 773, 781, 750), (761, 757, 769), (758, 120, 783, 785), (757, 758, 785, 784), (769, 757, 784, 777), (118, 783, 120, 119), (115, 783, 118, 117), (779, 778, 789, 790), (776, 775, 786, 787), (782, 779, 790, 792), (784, 785, 794, 793), (778, 780, 791, 789), (775, 777, 788, 786), (777, 784, 793, 788), (780, 776, 787, 791), (785, 783, 115, 794), (113, 111, 796, 797), (111, 109, 795, 796), (797, 796, 799, 800), (796, 795, 798, 799), (109, 107, 795), (113, 797, 115), (794, 115, 797), (794, 797, 793), (793, 797, 800, 788), (800, 799, 802, 803), (799, 798, 801, 802), (803, 802, 805, 806), (802, 801, 804, 805), (806, 805, 808, 809), (805, 804, 807, 808), (788, 800, 803, 786), (786, 803, 806, 787), (787, 806, 809, 791), (810, 781, 782, 792), (751, 750, 781, 810), (792, 790, 813, 814), (790, 789, 812, 813), (751, 810, 815, 811), (810, 792, 814, 815), (814, 813, 818, 819), (815, 814, 819, 820), (813, 812, 817, 818), (811, 815, 820, 816), (739, 751, 811, 744), (744, 811, 816, 63), (789, 791, 809, 812), (808, 817, 812, 809), (63, 816, 68), (820, 819, 823, 824), (819, 818, 822, 823), (818, 817, 821, 822), (820, 824, 68, 816), (807, 821, 817, 808), (68, 824, 60), (60, 824, 823, 72), (311, 48, 825, 831), (69, 58, 827, 830), (64, 61, 828, 829), (55, 69, 830, 826), (58, 64, 829, 827), (48, 55, 826, 825), (821, 807, 829, 828), (822, 821, 828), (72, 828, 61), (822, 828, 72, 823), (807, 804, 827, 829), (804, 801, 830, 827), (801, 798, 826, 830), (798, 795, 825, 826), (795, 107, 825), (100, 101, 105), (105, 101, 825, 107), (101, 102, 831, 825), (102, 103, 831), (80, 311, 831, 103), (752, 832, 613), (711, 648, 832), (752, 711, 832)])
me_plane.polygons.foreach_set('use_smooth', [True] * 884)
me_plane.use_remesh_preserve_volume = False
me_plane.use_remesh_preserve_attributes = False
me_plane.use_mirror_vertex_groups = False
me_plane.update()

# ---- objects
ob_plane = bpy.data.objects.new('Plane', me_plane)

# ---- transforms, parenting, visibility, modifiers, constraints
ob_plane.location = (0.0, 0.0, 0.0)
ob_plane.lineart.crease_threshold = 0.0

# ---- collection membership
col_collection_1.objects.link(ob_plane)

# ---- scene / render settings (as saved in the file)
scene.frame_start = 1; scene.frame_end = 250; scene.frame_set(1)
scene.render.engine = 'BLENDER_EEVEE_NEXT'
scene.render.resolution_percentage = 50
scene.render.dither_intensity = 0.0
scene.cycles.use_denoising = False
scene.cycles.samples = 128
scene.cycles.sampling_pattern = 'TABULATED_SOBOL'
scene.cycles.light_sampling_threshold = 0.0
scene.cycles.use_adaptive_sampling = False
scene.cycles.use_light_tree = False
scene.cycles.blur_glossy = 0.0
scene.cycles.sample_clamp_indirect = 0.0
scene.view_settings.view_transform = 'Standard'
bpy.context.view_layer.update()

# ---- added for rendering (the .blend has no active camera and no usable light): camera, sun
cam_auto = bpy.data.cameras.new('AutoCamera')
cam_auto.lens = 50.0
cam_auto.sensor_width = 36.0
cam_auto.clip_end = 1000.0
ob_auto_camera = bpy.data.objects.new('AutoCamera', cam_auto)
scene.collection.objects.link(ob_auto_camera)
ob_auto_camera.location = (2.46455, -3.09171, 2.54862)
ob_auto_camera.rotation_euler = (1.09748, -7.21219e-08, 0.694738)
scene.camera = ob_auto_camera
light_auto_sun = bpy.data.lights.new('AutoSun', 'SUN')
light_auto_sun.energy = 3.0
light_auto_sun.angle = 0.0523599
ob_auto_sun = bpy.data.objects.new('AutoSun', light_auto_sun)
scene.collection.objects.link(ob_auto_sun)
ob_auto_sun.rotation_euler = (0.872665, 0.174533, 0.523599)
bpy.context.view_layer.update()
